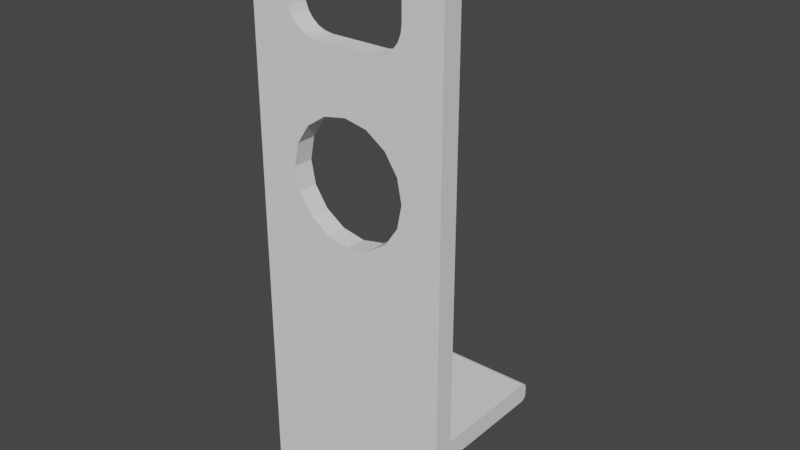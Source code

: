 # Source: earbud_mount.blend  (saved by Blender 2.80.75; exported with 4.5.12 LTS)
import bpy
from mathutils import Matrix  # noqa: F401  (used for matrix-valued properties, if any)

bpy.ops.wm.read_factory_settings(use_empty=True)
scene = bpy.context.scene
scene.name = 'Scene'

# ---- collections
col_collection = bpy.data.collections.new('Collection'); scene.collection.children.link(col_collection)

# ---- world
world_world = bpy.data.worlds.new('World'); scene.world = world_world
world_world.use_nodes = True; world_world.node_tree.nodes.clear()
_N = world_world.node_tree.nodes; _L = world_world.node_tree.links
n0 = _N.new('ShaderNodeOutputWorld'); n0.name = 'World Output'; n0.location = (300, 300)
n1 = _N.new('ShaderNodeBackground'); n1.name = 'Background'; n1.location = (10, 300)
n1.inputs[0].default_value = (0.05088, 0.05088, 0.05088, 1.0)
_L.new(n1.outputs[0], n0.inputs[0])
n0.is_active_output = True
world_world.color = (0.05088, 0.05088, 0.05088)
world_world.use_sun_shadow = False
world_world.sun_shadow_jitter_overblur = 0.0

# ---- meshes
me_cube_001 = bpy.data.meshes.new('Cube.001')
me_cube_001.from_pydata([(0.0, -8.5, 0.0), (25.0, -8.5, 0.0), (0.0, -3.5, 0.0), (25.0, -3.5, 0.0), (0.0, -8.5, 5.0), (25.0, -8.5, 5.0), (0.0, -3.5, 5.0), (25.0, -3.5, 5.0), (0.0, -8.5, 25.0), (25.0, -8.5, 25.0), (0.0, -3.5, 25.0), (25.0, -3.5, 25.0), (0.0, -8.5, 30.0), (25.0, -8.5, 30.0), (0.0, -3.5, 30.0), (25.0, -3.5, 30.0), (25.0, -8.5, 117.5), (25.0, -3.5, 117.5), (0.0, -8.5, 117.5), (0.0, -3.5, 117.5), (15.0, -8.5, 0.0), (15.0, -3.5, 0.0), (15.0, -8.5, 5.0), (15.0, -3.5, 5.0), (15.0, -8.5, 25.0), (15.0, -3.5, 25.0), (15.0, -8.5, 30.0), (15.0, -3.5, 30.0), (20.0, -3.5, 142.5), (15.0, -3.5, 137.5), (18.09, -3.5, 142.1), (16.46, -3.5, 141.0), (15.38, -3.5, 139.4), (15.0, -8.5, 137.5), (20.0, -8.5, 142.5), (15.38, -8.5, 139.4), (16.46, -8.5, 141.0), (18.09, -8.5, 142.1), (25.0, -8.5, 137.5), (21.91, -8.5, 142.1), (23.54, -8.5, 141.0), (24.62, -8.5, 139.4), (25.0, -3.5, 137.5), (24.62, -3.5, 139.4), (23.54, -3.5, 141.0), (21.91, -3.5, 142.1), (15.0, -3.5, 125.0), (7.5, -3.5, 117.5), (15.0, -3.5, 110.0), (22.5, -3.5, 117.5), (14.74, -3.5, 123.1), (14.0, -3.5, 121.2), (12.8, -3.5, 119.7), (11.25, -3.5, 118.5), (9.441, -3.5, 117.8), (7.5, -8.5, 117.5), (15.0, -8.5, 125.0), (22.5, -8.5, 117.5), (15.0, -8.5, 110.0), (9.441, -8.5, 117.8), (11.25, -8.5, 118.5), (12.8, -8.5, 119.7), (14.0, -8.5, 121.2), (14.74, -8.5, 123.1), (13.86, -8.5, 93.24), (13.86, -8.5, 81.76), (15.0, -8.5, 87.5), (10.61, -8.5, 76.89), (0.0, -8.5, 102.5), (5.74, -8.5, 101.4), (0.0, -8.5, 72.5), (5.74, -3.5, 101.4), (13.86, -3.5, 93.24), (10.61, -3.5, 98.11), (13.86, -3.5, 81.76), (15.0, -3.5, 87.5), (10.61, -3.5, 76.89), (0.0, -3.5, 102.5), (5.74, -3.5, 73.64), (0.0, -3.5, 72.5), (10.61, -8.5, 98.11), (5.74, -8.5, 73.64), (0.0, 26.5, 28.5), (0.0, 25.0, 30.0), (0.0, 26.3, 29.25), (0.0, 25.75, 29.8), (25.0, 25.0, 30.0), (25.0, 26.5, 28.5), (25.0, 25.75, 29.8), (25.0, 26.3, 29.25), (15.0, 25.0, 30.0), (15.0, 26.5, 28.5), (15.0, 25.75, 29.8), (15.0, 26.3, 29.25), (0.0, 25.0, 25.0), (0.0, 26.5, 26.5), (0.0, 25.75, 25.2), (0.0, 26.3, 25.75), (25.0, 26.5, 26.5), (25.0, 25.0, 25.0), (25.0, 26.3, 25.75), (25.0, 25.75, 25.2), (15.0, 26.5, 26.5), (15.0, 25.0, 25.0), (15.0, 26.3, 25.75), (15.0, 25.75, 25.2), (0.0, 16.5, 3.5), (0.0, 15.0, 5.0), (0.0, 16.3, 4.25), (0.0, 15.75, 4.799), (25.0, 15.0, 5.0), (25.0, 16.5, 3.5), (25.0, 15.75, 4.799), (25.0, 16.3, 4.25), (15.0, 15.0, 5.0), (15.0, 16.5, 3.5), (15.0, 15.75, 4.799), (15.0, 16.3, 4.25), (0.0, 15.0, 0.0), (0.0, 16.5, 1.5), (0.0, 15.75, 0.201), (0.0, 16.3, 0.75), (25.0, 16.5, 1.5), (25.0, 15.0, 0.0), (25.0, 16.3, 0.75), (25.0, 15.75, 0.201), (15.0, 16.5, 1.5), (15.0, 15.0, 0.0), (15.0, 16.3, 0.75), (15.0, 15.75, 0.201)], [], [(3, 1, 5, 7), (23, 7, 11, 25), (20, 0, 4, 22), (7, 23, 114, 110), (3, 7, 110, 112, 113, 111, 122, 124, 125, 123), (7, 5, 9, 11), (22, 4, 8, 24), (11, 9, 13, 15), (24, 8, 12, 26), (15, 27, 90, 86), (11, 15, 86, 88, 89, 87, 98, 100, 101, 99), (42, 43, 44, 45, 28, 30, 31, 32, 29, 46, 49, 17), (26, 66, 65, 67, 81, 70, 12), (13, 26, 66, 58, 57, 16), (16, 57, 56, 33, 35, 36, 37, 34, 39, 40, 41, 38), (15, 13, 16, 17), (95, 102, 91, 82), (25, 11, 99, 103), (27, 14, 83, 90), (9, 24, 26, 13), (5, 22, 24, 9), (119, 126, 115, 106), (21, 3, 123, 127), (23, 6, 107, 114), (1, 20, 22, 5), (6, 23, 25, 10), (56, 46, 29, 33), (14, 79, 78, 76, 74, 75, 27), (27, 15, 17, 49, 48, 75), (28, 34, 37, 30), (30, 37, 36, 31), (31, 36, 35, 32), (32, 35, 33, 29), (17, 16, 38, 42), (34, 28, 45, 39), (39, 45, 44, 40), (40, 44, 43, 41), (41, 43, 42, 38), (46, 50, 51, 52, 53, 54, 47, 48, 49), (55, 59, 60, 61, 62, 63, 56, 57, 58), (46, 56, 63, 50), (50, 63, 62, 51), (51, 62, 61, 52), (52, 61, 60, 53), (53, 60, 59, 54), (54, 59, 55, 47), (47, 55, 18, 19), (77, 19, 47, 48, 75, 72, 73, 71), (78, 79, 70, 81), (71, 73, 80, 69), (66, 58, 55, 18, 68, 69, 80, 64), (72, 75, 66, 64), (73, 72, 64, 80), (76, 78, 81, 67), (75, 74, 65, 66), (74, 76, 67, 65), (77, 71, 69, 68), (91, 87, 89, 93), (93, 89, 88, 92), (92, 88, 86, 90), (82, 91, 93, 84), (84, 93, 92, 85), (85, 92, 90, 83), (102, 98, 87, 91), (103, 99, 101, 105), (105, 101, 100, 104), (104, 100, 98, 102), (94, 103, 105, 96), (96, 105, 104, 97), (97, 104, 102, 95), (10, 25, 103, 94), (115, 111, 113, 117), (117, 113, 112, 116), (116, 112, 110, 114), (106, 115, 117, 108), (108, 117, 116, 109), (109, 116, 114, 107), (126, 122, 111, 115), (127, 123, 125, 129), (129, 125, 124, 128), (128, 124, 122, 126), (118, 127, 129, 120), (120, 129, 128, 121), (121, 128, 126, 119), (2, 21, 127, 118), (20, 21, 2, 0), (1, 3, 21, 20)])
_uv = me_cube_001.uv_layers.new(name='UVMap')
_uv.uv.foreach_set('vector', [0.0, 0.0, 0.0, 0.0, 0.0, 0.0, 0.0, 0.0, 0.25, 0.625, 0.125, 0.625, 0.125, 0.625, 0.25, 0.625, 0.25, 0.5, 0.375, 0.5, 0.375, 0.5, 0.25, 0.5, 0.125, 0.625, 0.25, 0.625, 0.25, 0.625, 0.125, 0.625, 0.0, 0.0, 0.0, 0.0, 0.0, 0.0, 0.08333, 0.4167, 0.08333, 0.4167, 0.0, 0.0, 0.0, 0.0, 0.08349, 0.4174, 0.08347, 0.4174, 0.0, 0.0, 0.0, 0.0, 0.0, 0.0, 0.0, 0.0, 0.0, 0.0, 0.25, 0.5, 0.375, 0.5, 0.375, 0.5, 0.25, 0.5, 0.0, 0.0, 0.0, 0.0, 0.0, 0.0, 0.0, 0.0, 0.25, 0.5, 0.375, 0.5, 0.375, 0.5, 0.25, 0.5, 0.125, 0.625, 0.25, 0.625, 0.25, 0.625, 0.125, 0.625, 0.0, 0.0, 0.0, 0.0, 0.0, 0.0, 0.08333, 0.4167, 0.08333, 0.4167, 0.0, 0.0, 0.0, 0.0, 0.08349, 0.4175, 0.08347, 0.4174, 0.0, 0.0, 0.025, 0.125, 0.008011, 0.03202, 0.01405, 0.03944, 0.07757, 0.1948, 0.125, 0.3125, 0.1731, 0.4335, 0.2385, 0.598, 0.2472, 0.6188, 0.25, 0.625, 0.25, 0.625, 0.1562, 0.625, 0.125, 0.625, 0.25, 0.5, 0.25, 0.5, 0.2595, 0.5, 0.2866, 0.5, 0.3272, 0.5, 0.375, 0.5, 0.375, 0.5, 0.125, 0.5, 0.25, 0.5, 0.25, 0.5, 0.25, 0.5, 0.1562, 0.5, 0.125, 0.5, 0.125, 0.5, 0.1562, 0.5, 0.25, 0.5, 0.25, 0.5, 0.2472, 0.495, 0.2385, 0.4784, 0.1731, 0.3468, 0.125, 0.25, 0.07757, 0.1559, 0.01405, 0.03155, 0.008011, 0.02562, 0.025, 0.1, 0.0, 0.0, 0.0, 0.0, 0.0, 0.0, 0.0, 0.0, 0.375, 0.625, 0.25, 0.625, 0.25, 0.625, 0.375, 0.625, 0.25, 0.625, 0.125, 0.625, 0.125, 0.625, 0.25, 0.625, 0.25, 0.625, 0.375, 0.625, 0.375, 0.625, 0.25, 0.625, 0.125, 0.5, 0.25, 0.5, 0.25, 0.5, 0.125, 0.5, 0.125, 0.5, 0.25, 0.5, 0.25, 0.5, 0.125, 0.5, 0.375, 0.625, 0.25, 0.625, 0.25, 0.625, 0.375, 0.625, 0.25, 0.625, 0.125, 0.625, 0.125, 0.625, 0.25, 0.625, 0.25, 0.625, 0.375, 0.625, 0.375, 0.625, 0.25, 0.625, 0.125, 0.5, 0.25, 0.5, 0.25, 0.5, 0.125, 0.5, 0.375, 0.625, 0.25, 0.625, 0.25, 0.625, 0.375, 0.625, 0.25, 0.5, 0.25, 0.625, 0.25, 0.625, 0.25, 0.5, 0.375, 0.625, 0.375, 0.625, 0.3272, 0.625, 0.2866, 0.625, 0.2595, 0.625, 0.25, 0.625, 0.25, 0.625, 0.25, 0.625, 0.125, 0.625, 0.125, 0.625, 0.1562, 0.625, 0.25, 0.625, 0.25, 0.625, 0.125, 0.3125, 0.125, 0.25, 0.1731, 0.3468, 0.1731, 0.4335, 0.1731, 0.4335, 0.1731, 0.3468, 0.2385, 0.4784, 0.2385, 0.598, 0.2385, 0.598, 0.2385, 0.4784, 0.2472, 0.495, 0.2472, 0.6188, 0.2472, 0.6188, 0.2472, 0.495, 0.25, 0.5, 0.25, 0.625, 0.0, 0.0, 0.0, 0.0, 0.0, 0.0, 0.0, 0.0, 0.125, 0.25, 0.125, 0.3125, 0.07757, 0.1948, 0.07757, 0.1559, 0.07757, 0.1559, 0.07757, 0.1948, 0.01405, 0.03944, 0.01405, 0.03155, 0.01405, 0.03155, 0.01405, 0.03944, 0.008011, 0.03202, 0.008011, 0.02562, 0.008011, 0.02562, 0.008011, 0.03202, 0.0, 0.0, 0.0, 0.0, 0.25, 0.625, 0.25, 0.625, 0.25, 0.625, 0.25, 0.625, 0.25, 0.625, 0.25, 0.625, 0.25, 0.625, 0.25, 0.625, 0.1562, 0.625, 0.3125, 0.5, 0.2963, 0.5, 0.2812, 0.5, 0.2683, 0.5, 0.2584, 0.5, 0.2521, 0.5, 0.25, 0.5, 0.1562, 0.5, 0.25, 0.5, 0.25, 0.625, 0.25, 0.5, 0.25, 0.5, 0.25, 0.625, 0.25, 0.625, 0.25, 0.5, 0.25, 0.5, 0.25, 0.625, 0.25, 0.625, 0.25, 0.5, 0.25, 0.5, 0.25, 0.625, 0.25, 0.625, 0.25, 0.5, 0.2812, 0.5, 0.2812, 0.625, 0.2812, 0.625, 0.2812, 0.5, 0.2963, 0.5, 0.2963, 0.625, 0.2963, 0.625, 0.2963, 0.5, 0.3125, 0.5, 0.3125, 0.625, 0.3125, 0.625, 0.3125, 0.5, 0.375, 0.5, 0.375, 0.625, 0.375, 0.625, 0.375, 0.625, 0.3125, 0.625, 0.25, 0.625, 0.25, 0.625, 0.2595, 0.625, 0.2866, 0.625, 0.3272, 0.625, 0.0, 0.0, 0.0, 0.0, 0.0, 0.0, 0.0, 0.0, 0.0, 0.0, 0.0, 0.0, 0.0, 0.0, 0.0, 0.0, 0.25, 0.5, 0.25, 0.5, 0.3125, 0.5, 0.375, 0.5, 0.375, 0.5, 0.3272, 0.5, 0.2866, 0.5, 0.2595, 0.5, 0.0, 0.0, 0.0, 0.0, 0.0, 0.0, 0.0, 0.0, 0.0, 0.0, 0.0, 0.0, 0.0, 0.0, 0.0, 0.0, 0.0, 0.0, 0.0, 0.0, 0.0, 0.0, 0.0, 0.0, 0.0, 0.0, 0.0, 0.0, 0.0, 0.0, 0.0, 0.0, 0.0, 0.0, 0.0, 0.0, 0.0, 0.0, 0.0, 0.0, 0.0, 0.0, 0.0, 0.0, 0.0, 0.0, 0.0, 0.0, 0.25, 0.625, 0.125, 0.625, 0.08333, 0.4167, 0.25, 0.625, 0.25, 0.625, 0.08333, 0.4167, 0.08333, 0.4167, 0.25, 0.625, 0.25, 0.625, 0.08333, 0.4167, 0.125, 0.625, 0.25, 0.625, 0.375, 0.625, 0.25, 0.625, 0.25, 0.625, 0.375, 0.625, 0.375, 0.625, 0.25, 0.625, 0.25, 0.625, 0.375, 0.625, 0.375, 0.625, 0.25, 0.625, 0.25, 0.625, 0.375, 0.625, 0.25, 0.625, 0.125, 0.625, 0.125, 0.625, 0.25, 0.625, 0.25, 0.625, 0.125, 0.625, 0.08347, 0.4174, 0.25, 0.625, 0.25, 0.625, 0.08347, 0.4174, 0.08349, 0.4175, 0.25, 0.625, 0.25, 0.625, 0.08349, 0.4175, 0.125, 0.625, 0.25, 0.625, 0.375, 0.625, 0.25, 0.625, 0.25, 0.625, 0.375, 0.625, 0.375, 0.625, 0.25, 0.625, 0.25, 0.625, 0.375, 0.625, 0.375, 0.625, 0.25, 0.625, 0.25, 0.625, 0.375, 0.625, 0.375, 0.625, 0.25, 0.625, 0.25, 0.625, 0.375, 0.625, 0.25, 0.625, 0.125, 0.625, 0.08333, 0.4167, 0.25, 0.625, 0.25, 0.625, 0.08333, 0.4167, 0.08333, 0.4167, 0.25, 0.625, 0.25, 0.625, 0.08333, 0.4167, 0.125, 0.625, 0.25, 0.625, 0.375, 0.625, 0.25, 0.625, 0.25, 0.625, 0.375, 0.625, 0.375, 0.625, 0.25, 0.625, 0.25, 0.625, 0.375, 0.625, 0.375, 0.625, 0.25, 0.625, 0.25, 0.625, 0.375, 0.625, 0.25, 0.625, 0.125, 0.625, 0.125, 0.625, 0.25, 0.625, 0.25, 0.625, 0.125, 0.625, 0.08347, 0.4174, 0.25, 0.625, 0.25, 0.625, 0.08347, 0.4174, 0.08349, 0.4174, 0.25, 0.625, 0.25, 0.625, 0.08349, 0.4174, 0.125, 0.625, 0.25, 0.625, 0.375, 0.625, 0.25, 0.625, 0.25, 0.625, 0.375, 0.625, 0.375, 0.625, 0.25, 0.625, 0.25, 0.625, 0.375, 0.625, 0.375, 0.625, 0.25, 0.625, 0.25, 0.625, 0.375, 0.625, 0.375, 0.625, 0.25, 0.625, 0.25, 0.625, 0.375, 0.625, 0.25, 0.5, 0.25, 0.625, 0.375, 0.625, 0.375, 0.5, 0.0, 0.0, 0.0, 0.0, 0.25, 0.625, 0.25, 0.5])
me_cube_001.use_remesh_preserve_volume = False
me_cube_001.use_remesh_preserve_attributes = False
me_cube_001.use_mirror_vertex_groups = False
me_cube_001.update()

# ---- objects
ob_cube = bpy.data.objects.new('Cube', me_cube_001)

# ---- transforms, parenting, visibility, modifiers, constraints
ob_cube.location = (0.0, 0.0, 0.0)
ob_cube.lineart.crease_threshold = 0.0
_m = ob_cube.modifiers.new('Mirror', 'MIRROR')

# ---- collection membership
col_collection.objects.link(ob_cube)

# ---- scene / render settings (as saved in the file)
scene.frame_start = 1; scene.frame_end = 250; scene.frame_set(2)
scene.render.engine = 'BLENDER_EEVEE_NEXT'
scene.cycles.use_denoising = False
scene.cycles.samples = 128
scene.cycles.sampling_pattern = 'TABULATED_SOBOL'
scene.cycles.use_adaptive_sampling = False
scene.cycles.use_light_tree = False
scene.view_settings.view_transform = 'Filmic'
bpy.context.view_layer.update()

# ---- added for rendering (the .blend has no active camera and no usable light): camera, sun
cam_auto = bpy.data.cameras.new('AutoCamera')
cam_auto.lens = 50.0
cam_auto.sensor_width = 36.0
cam_auto.clip_end = 2517.16
ob_auto_camera = bpy.data.objects.new('AutoCamera', cam_auto)
scene.collection.objects.link(ob_auto_camera)
ob_auto_camera.location = (143.428, -163.114, 185.993)
ob_auto_camera.rotation_euler = (1.09748, -7.21219e-08, 0.694738)
scene.camera = ob_auto_camera
light_auto_sun = bpy.data.lights.new('AutoSun', 'SUN')
light_auto_sun.energy = 3.0
light_auto_sun.angle = 0.0523599
ob_auto_sun = bpy.data.objects.new('AutoSun', light_auto_sun)
scene.collection.objects.link(ob_auto_sun)
ob_auto_sun.rotation_euler = (0.872665, 0.174533, 0.523599)
bpy.context.view_layer.update()
